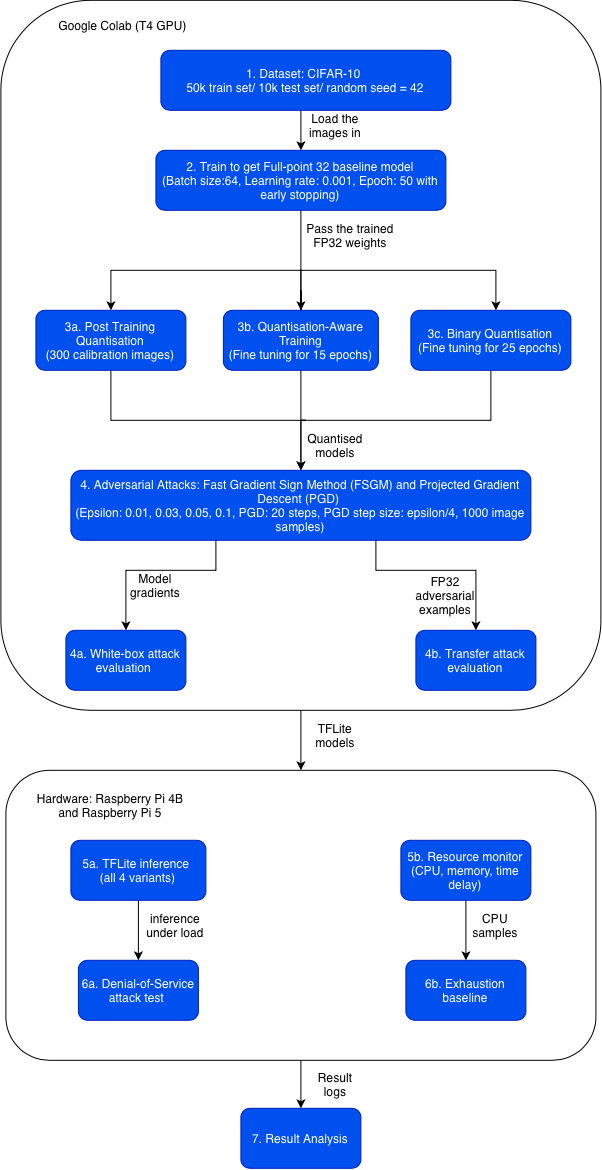

The diagram above was exported from draw.io. Its source (the exported page's mxGraphModel, read from the mxfile embedded in the PNG):
<mxGraphModel dx="778" dy="543" grid="1" gridSize="10" guides="1" tooltips="1" connect="1" arrows="1" fold="1" page="1" pageScale="1" pageWidth="827" pageHeight="1169" math="0" shadow="0">
  <root>
    <mxCell id="0" />
    <mxCell id="1" parent="0" />
    <mxCell id="qa3pH2KJuZ1wHHW1AtGB-30" edge="1" parent="1" source="qa3pH2KJuZ1wHHW1AtGB-27" style="edgeStyle=orthogonalEdgeStyle;rounded=0;orthogonalLoop=1;jettySize=auto;html=1;" target="qa3pH2KJuZ1wHHW1AtGB-29" value="">
      <mxGeometry relative="1" as="geometry" />
    </mxCell>
    <mxCell id="qa3pH2KJuZ1wHHW1AtGB-27" parent="1" style="rounded=1;whiteSpace=wrap;html=1;" value="" vertex="1">
      <mxGeometry height="290" width="590" x="95" y="870" as="geometry" />
    </mxCell>
    <mxCell id="qa3pH2KJuZ1wHHW1AtGB-33" edge="1" parent="1" source="qa3pH2KJuZ1wHHW1AtGB-10" style="edgeStyle=orthogonalEdgeStyle;rounded=0;orthogonalLoop=1;jettySize=auto;html=1;" value="">
      <mxGeometry relative="1" as="geometry">
        <mxPoint x="390" y="870" as="targetPoint" />
      </mxGeometry>
    </mxCell>
    <mxCell id="qa3pH2KJuZ1wHHW1AtGB-10" parent="1" style="rounded=1;whiteSpace=wrap;html=1;" value="" vertex="1">
      <mxGeometry height="710" width="600" x="90" y="100" as="geometry" />
    </mxCell>
    <mxCell id="UiMlMuhfDC6GLrTPSZy6-4" edge="1" parent="1" style="edgeStyle=orthogonalEdgeStyle;rounded=0;orthogonalLoop=1;jettySize=auto;html=1;" target="UiMlMuhfDC6GLrTPSZy6-2" value="">
      <mxGeometry relative="1" as="geometry">
        <mxPoint x="390" y="210" as="sourcePoint" />
      </mxGeometry>
    </mxCell>
    <mxCell id="UiMlMuhfDC6GLrTPSZy6-1" parent="1" style="rounded=1;whiteSpace=wrap;html=1;fillColor=#0050ef;fontColor=#ffffff;strokeColor=#001DBC;" value="1. Dataset: CIFAR-10&amp;nbsp;&lt;div&gt;50k train set/ 10k test set/ random seed = 42&lt;/div&gt;" vertex="1">
      <mxGeometry height="60" width="290" x="250" y="150" as="geometry" />
    </mxCell>
    <mxCell id="UiMlMuhfDC6GLrTPSZy6-7" edge="1" parent="1" source="UiMlMuhfDC6GLrTPSZy6-2" style="edgeStyle=orthogonalEdgeStyle;rounded=0;orthogonalLoop=1;jettySize=auto;html=1;endArrow=none;endFill=0;" value="">
      <mxGeometry relative="1" as="geometry">
        <mxPoint x="390" y="370" as="targetPoint" />
      </mxGeometry>
    </mxCell>
    <mxCell id="UiMlMuhfDC6GLrTPSZy6-2" parent="1" style="rounded=1;whiteSpace=wrap;html=1;fillColor=#0050ef;fontColor=#ffffff;strokeColor=#001DBC;" value="2. Train to get Full-point 32 baseline model&lt;div&gt;(Batch size:64, Learning rate: 0.001, Epoch: 50 with early stopping)&lt;/div&gt;" vertex="1">
      <mxGeometry height="60" width="290" x="245" y="250" as="geometry" />
    </mxCell>
    <mxCell id="UiMlMuhfDC6GLrTPSZy6-5" parent="1" style="text;html=1;whiteSpace=wrap;strokeColor=none;fillColor=none;align=center;verticalAlign=middle;rounded=0;" value="Load the images in" vertex="1">
      <mxGeometry height="30" width="60" x="395" y="210" as="geometry" />
    </mxCell>
    <mxCell id="UiMlMuhfDC6GLrTPSZy6-9" edge="1" parent="1" style="edgeStyle=orthogonalEdgeStyle;rounded=0;orthogonalLoop=1;jettySize=auto;html=1;" target="UiMlMuhfDC6GLrTPSZy6-8" value="">
      <mxGeometry relative="1" as="geometry">
        <mxPoint x="390" y="420" as="sourcePoint" />
      </mxGeometry>
    </mxCell>
    <mxCell id="UiMlMuhfDC6GLrTPSZy6-11" edge="1" parent="1" style="edgeStyle=orthogonalEdgeStyle;rounded=0;orthogonalLoop=1;jettySize=auto;html=1;" target="UiMlMuhfDC6GLrTPSZy6-10" value="">
      <mxGeometry relative="1" as="geometry">
        <Array as="points">
          <mxPoint x="390" y="370" />
          <mxPoint x="200" y="370" />
        </Array>
        <mxPoint x="390" y="420" as="sourcePoint" />
      </mxGeometry>
    </mxCell>
    <mxCell id="UiMlMuhfDC6GLrTPSZy6-14" edge="1" parent="1" style="edgeStyle=orthogonalEdgeStyle;rounded=0;orthogonalLoop=1;jettySize=auto;html=1;" target="UiMlMuhfDC6GLrTPSZy6-13" value="">
      <mxGeometry relative="1" as="geometry">
        <Array as="points">
          <mxPoint x="390" y="370" />
          <mxPoint x="585" y="370" />
        </Array>
        <mxPoint x="390" y="420" as="sourcePoint" />
      </mxGeometry>
    </mxCell>
    <mxCell id="UiMlMuhfDC6GLrTPSZy6-16" edge="1" parent="1" source="UiMlMuhfDC6GLrTPSZy6-8" style="edgeStyle=orthogonalEdgeStyle;rounded=0;orthogonalLoop=1;jettySize=auto;html=1;" target="UiMlMuhfDC6GLrTPSZy6-15" value="">
      <mxGeometry relative="1" as="geometry" />
    </mxCell>
    <mxCell id="UiMlMuhfDC6GLrTPSZy6-8" parent="1" style="whiteSpace=wrap;html=1;fillColor=#0050ef;strokeColor=#001DBC;fontColor=#ffffff;rounded=1;" value="3b. Quantisation-Aware Training&lt;div&gt;(Fine tuning for 15 epochs)&lt;/div&gt;" vertex="1">
      <mxGeometry height="60" width="155" x="312.5" y="410" as="geometry" />
    </mxCell>
    <mxCell id="UiMlMuhfDC6GLrTPSZy6-18" edge="1" parent="1" source="UiMlMuhfDC6GLrTPSZy6-10" style="edgeStyle=orthogonalEdgeStyle;rounded=0;orthogonalLoop=1;jettySize=auto;html=1;endArrow=none;endFill=0;" value="">
      <mxGeometry relative="1" as="geometry">
        <Array as="points">
          <mxPoint x="200" y="520" />
          <mxPoint x="395" y="520" />
        </Array>
        <mxPoint x="390" y="520" as="targetPoint" />
      </mxGeometry>
    </mxCell>
    <mxCell id="UiMlMuhfDC6GLrTPSZy6-10" parent="1" style="whiteSpace=wrap;html=1;fillColor=#0050ef;strokeColor=#001DBC;fontColor=#ffffff;rounded=1;" value="3a. Post Training Quantisation&lt;div&gt;(300 calibration images)&lt;/div&gt;" vertex="1">
      <mxGeometry height="60" width="150" x="125" y="410" as="geometry" />
    </mxCell>
    <mxCell id="UiMlMuhfDC6GLrTPSZy6-12" parent="1" style="text;html=1;whiteSpace=wrap;strokeColor=none;fillColor=none;align=center;verticalAlign=middle;rounded=0;" value="Pass the trained FP32 weights" vertex="1">
      <mxGeometry height="30" width="90" x="395" y="320" as="geometry" />
    </mxCell>
    <mxCell id="qa3pH2KJuZ1wHHW1AtGB-1" edge="1" parent="1" source="UiMlMuhfDC6GLrTPSZy6-13" style="edgeStyle=orthogonalEdgeStyle;rounded=0;orthogonalLoop=1;jettySize=auto;html=1;" target="UiMlMuhfDC6GLrTPSZy6-15" value="">
      <mxGeometry relative="1" as="geometry">
        <Array as="points">
          <mxPoint x="580" y="520" />
          <mxPoint x="390" y="520" />
        </Array>
      </mxGeometry>
    </mxCell>
    <mxCell id="UiMlMuhfDC6GLrTPSZy6-13" parent="1" style="whiteSpace=wrap;html=1;fillColor=#0050ef;strokeColor=#001DBC;fontColor=#ffffff;rounded=1;" value="3c. Binary Quantisation&lt;div&gt;(Fine tuning for 25 epochs)&lt;/div&gt;" vertex="1">
      <mxGeometry height="60" width="160" x="500" y="410" as="geometry" />
    </mxCell>
    <mxCell id="qa3pH2KJuZ1wHHW1AtGB-4" edge="1" parent="1" source="UiMlMuhfDC6GLrTPSZy6-15" style="edgeStyle=orthogonalEdgeStyle;rounded=0;orthogonalLoop=1;jettySize=auto;html=1;" target="qa3pH2KJuZ1wHHW1AtGB-3" value="">
      <mxGeometry relative="1" as="geometry">
        <Array as="points">
          <mxPoint x="305" y="670" />
          <mxPoint x="215" y="670" />
        </Array>
      </mxGeometry>
    </mxCell>
    <mxCell id="qa3pH2KJuZ1wHHW1AtGB-6" edge="1" parent="1" source="UiMlMuhfDC6GLrTPSZy6-15" style="edgeStyle=orthogonalEdgeStyle;rounded=0;orthogonalLoop=1;jettySize=auto;html=1;" target="qa3pH2KJuZ1wHHW1AtGB-5" value="">
      <mxGeometry relative="1" as="geometry">
        <Array as="points">
          <mxPoint x="465" y="670" />
          <mxPoint x="565" y="670" />
        </Array>
      </mxGeometry>
    </mxCell>
    <mxCell id="UiMlMuhfDC6GLrTPSZy6-15" parent="1" style="whiteSpace=wrap;html=1;fillColor=#0050ef;strokeColor=#001DBC;fontColor=#ffffff;rounded=1;" value="&lt;font style=&quot;font-size: 12px;&quot;&gt;4. Adversarial Attacks: Fast Gradient Sign Method (FSGM) and Projected Gradient Descent (PGD)&amp;nbsp;&lt;/font&gt;&lt;div&gt;&lt;font style=&quot;font-size: 12px;&quot;&gt;(Epsilon: 0.01, 0.03, 0.05, 0.1, PGD: 20 steps, PGD step size: epsilon/4, 1000 image samples)&lt;/font&gt;&lt;/div&gt;" vertex="1">
      <mxGeometry height="70" width="460" x="160" y="570" as="geometry" />
    </mxCell>
    <mxCell id="UiMlMuhfDC6GLrTPSZy6-19" parent="1" style="text;html=1;whiteSpace=wrap;strokeColor=none;fillColor=none;align=center;verticalAlign=middle;rounded=0;" value="Quantised models" vertex="1">
      <mxGeometry height="30" width="60" x="395" y="530" as="geometry" />
    </mxCell>
    <mxCell id="qa3pH2KJuZ1wHHW1AtGB-3" parent="1" style="whiteSpace=wrap;html=1;fillColor=#0050ef;strokeColor=#001DBC;fontColor=#ffffff;rounded=1;" value="4a. White-box attack evaluation&amp;nbsp;" vertex="1">
      <mxGeometry height="60" width="120" x="155" y="730" as="geometry" />
    </mxCell>
    <mxCell id="qa3pH2KJuZ1wHHW1AtGB-5" parent="1" style="whiteSpace=wrap;html=1;fillColor=#0050ef;strokeColor=#001DBC;fontColor=#ffffff;rounded=1;" value="4b. Transfer attack evaluation" vertex="1">
      <mxGeometry height="60" width="120" x="505" y="730" as="geometry" />
    </mxCell>
    <mxCell id="qa3pH2KJuZ1wHHW1AtGB-7" parent="1" style="text;html=1;whiteSpace=wrap;strokeColor=none;fillColor=none;align=center;verticalAlign=middle;rounded=0;" value="Model gradients" vertex="1">
      <mxGeometry height="30" width="60" x="215" y="670" as="geometry" />
    </mxCell>
    <mxCell id="qa3pH2KJuZ1wHHW1AtGB-9" parent="1" style="text;html=1;whiteSpace=wrap;strokeColor=none;fillColor=none;align=center;verticalAlign=middle;rounded=0;" value="FP32 adversarial examples" vertex="1">
      <mxGeometry height="30" width="60" x="505" y="680" as="geometry" />
    </mxCell>
    <mxCell id="qa3pH2KJuZ1wHHW1AtGB-11" parent="1" style="text;html=1;whiteSpace=wrap;strokeColor=none;fillColor=none;align=center;verticalAlign=middle;rounded=0;" value="Google Colab (T4 GPU)" vertex="1">
      <mxGeometry height="30" width="145" x="140" y="110" as="geometry" />
    </mxCell>
    <mxCell id="qa3pH2KJuZ1wHHW1AtGB-16" edge="1" parent="1" source="qa3pH2KJuZ1wHHW1AtGB-13" style="edgeStyle=orthogonalEdgeStyle;rounded=0;orthogonalLoop=1;jettySize=auto;html=1;" target="qa3pH2KJuZ1wHHW1AtGB-15" value="">
      <mxGeometry relative="1" as="geometry" />
    </mxCell>
    <mxCell id="qa3pH2KJuZ1wHHW1AtGB-13" parent="1" style="whiteSpace=wrap;html=1;fillColor=#0050ef;strokeColor=#001DBC;fontColor=#ffffff;rounded=1;" value="5a. TFLite inference&amp;nbsp;&lt;div&gt;(all 4 variants)&lt;/div&gt;" vertex="1">
      <mxGeometry height="60" width="135" x="160" y="940" as="geometry" />
    </mxCell>
    <mxCell id="qa3pH2KJuZ1wHHW1AtGB-18" edge="1" parent="1" source="qa3pH2KJuZ1wHHW1AtGB-14" style="edgeStyle=orthogonalEdgeStyle;rounded=0;orthogonalLoop=1;jettySize=auto;html=1;" target="qa3pH2KJuZ1wHHW1AtGB-17" value="">
      <mxGeometry relative="1" as="geometry" />
    </mxCell>
    <mxCell id="qa3pH2KJuZ1wHHW1AtGB-14" parent="1" style="whiteSpace=wrap;html=1;fillColor=#0050ef;strokeColor=#001DBC;fontColor=#ffffff;rounded=1;" value="5b. Resource monitor&lt;div&gt;(CPU, memory, time delay)&lt;/div&gt;" vertex="1">
      <mxGeometry height="60" width="130" x="490" y="940" as="geometry" />
    </mxCell>
    <mxCell id="qa3pH2KJuZ1wHHW1AtGB-15" parent="1" style="whiteSpace=wrap;html=1;fillColor=#0050ef;strokeColor=#001DBC;fontColor=#ffffff;rounded=1;" value="6a. Denial-of-Service attack test&amp;nbsp;" vertex="1">
      <mxGeometry height="60" width="120" x="167.5" y="1060" as="geometry" />
    </mxCell>
    <mxCell id="qa3pH2KJuZ1wHHW1AtGB-17" parent="1" style="whiteSpace=wrap;html=1;fillColor=#0050ef;strokeColor=#001DBC;fontColor=#ffffff;rounded=1;" value="6b. Exhaustion baseline" vertex="1">
      <mxGeometry height="60" width="120" x="495" y="1060" as="geometry" />
    </mxCell>
    <mxCell id="qa3pH2KJuZ1wHHW1AtGB-19" parent="1" style="text;html=1;whiteSpace=wrap;strokeColor=none;fillColor=none;align=center;verticalAlign=middle;rounded=0;" value="inference under load" vertex="1">
      <mxGeometry height="30" width="60" x="235" y="1010" as="geometry" />
    </mxCell>
    <mxCell id="qa3pH2KJuZ1wHHW1AtGB-21" parent="1" style="text;html=1;whiteSpace=wrap;strokeColor=none;fillColor=none;align=center;verticalAlign=middle;rounded=0;" value="CPU samples" vertex="1">
      <mxGeometry height="30" width="60" x="555" y="1010" as="geometry" />
    </mxCell>
    <mxCell id="qa3pH2KJuZ1wHHW1AtGB-29" parent="1" style="whiteSpace=wrap;html=1;fillColor=#0050ef;strokeColor=#001DBC;fontColor=#ffffff;rounded=1;" value="7. Result Analysis" vertex="1">
      <mxGeometry height="60" width="120" x="330" y="1208" as="geometry" />
    </mxCell>
    <mxCell id="qa3pH2KJuZ1wHHW1AtGB-31" parent="1" style="text;html=1;whiteSpace=wrap;strokeColor=none;fillColor=none;align=center;verticalAlign=middle;rounded=0;" value="Result logs" vertex="1">
      <mxGeometry height="30" width="60" x="395" y="1169" as="geometry" />
    </mxCell>
    <mxCell id="qa3pH2KJuZ1wHHW1AtGB-32" parent="1" style="text;html=1;whiteSpace=wrap;strokeColor=none;fillColor=none;align=center;verticalAlign=middle;rounded=0;" value="Hardware: Raspberry Pi 4B and Raspberry Pi 5" vertex="1">
      <mxGeometry height="30" width="150" x="125" y="890" as="geometry" />
    </mxCell>
    <mxCell id="uLBFbrNBQUOkoub96ESN-1" parent="1" style="text;html=1;whiteSpace=wrap;strokeColor=none;fillColor=none;align=center;verticalAlign=middle;rounded=0;" value="TFLite models" vertex="1">
      <mxGeometry height="30" width="60" x="395" y="820" as="geometry" />
    </mxCell>
  </root>
</mxGraphModel>